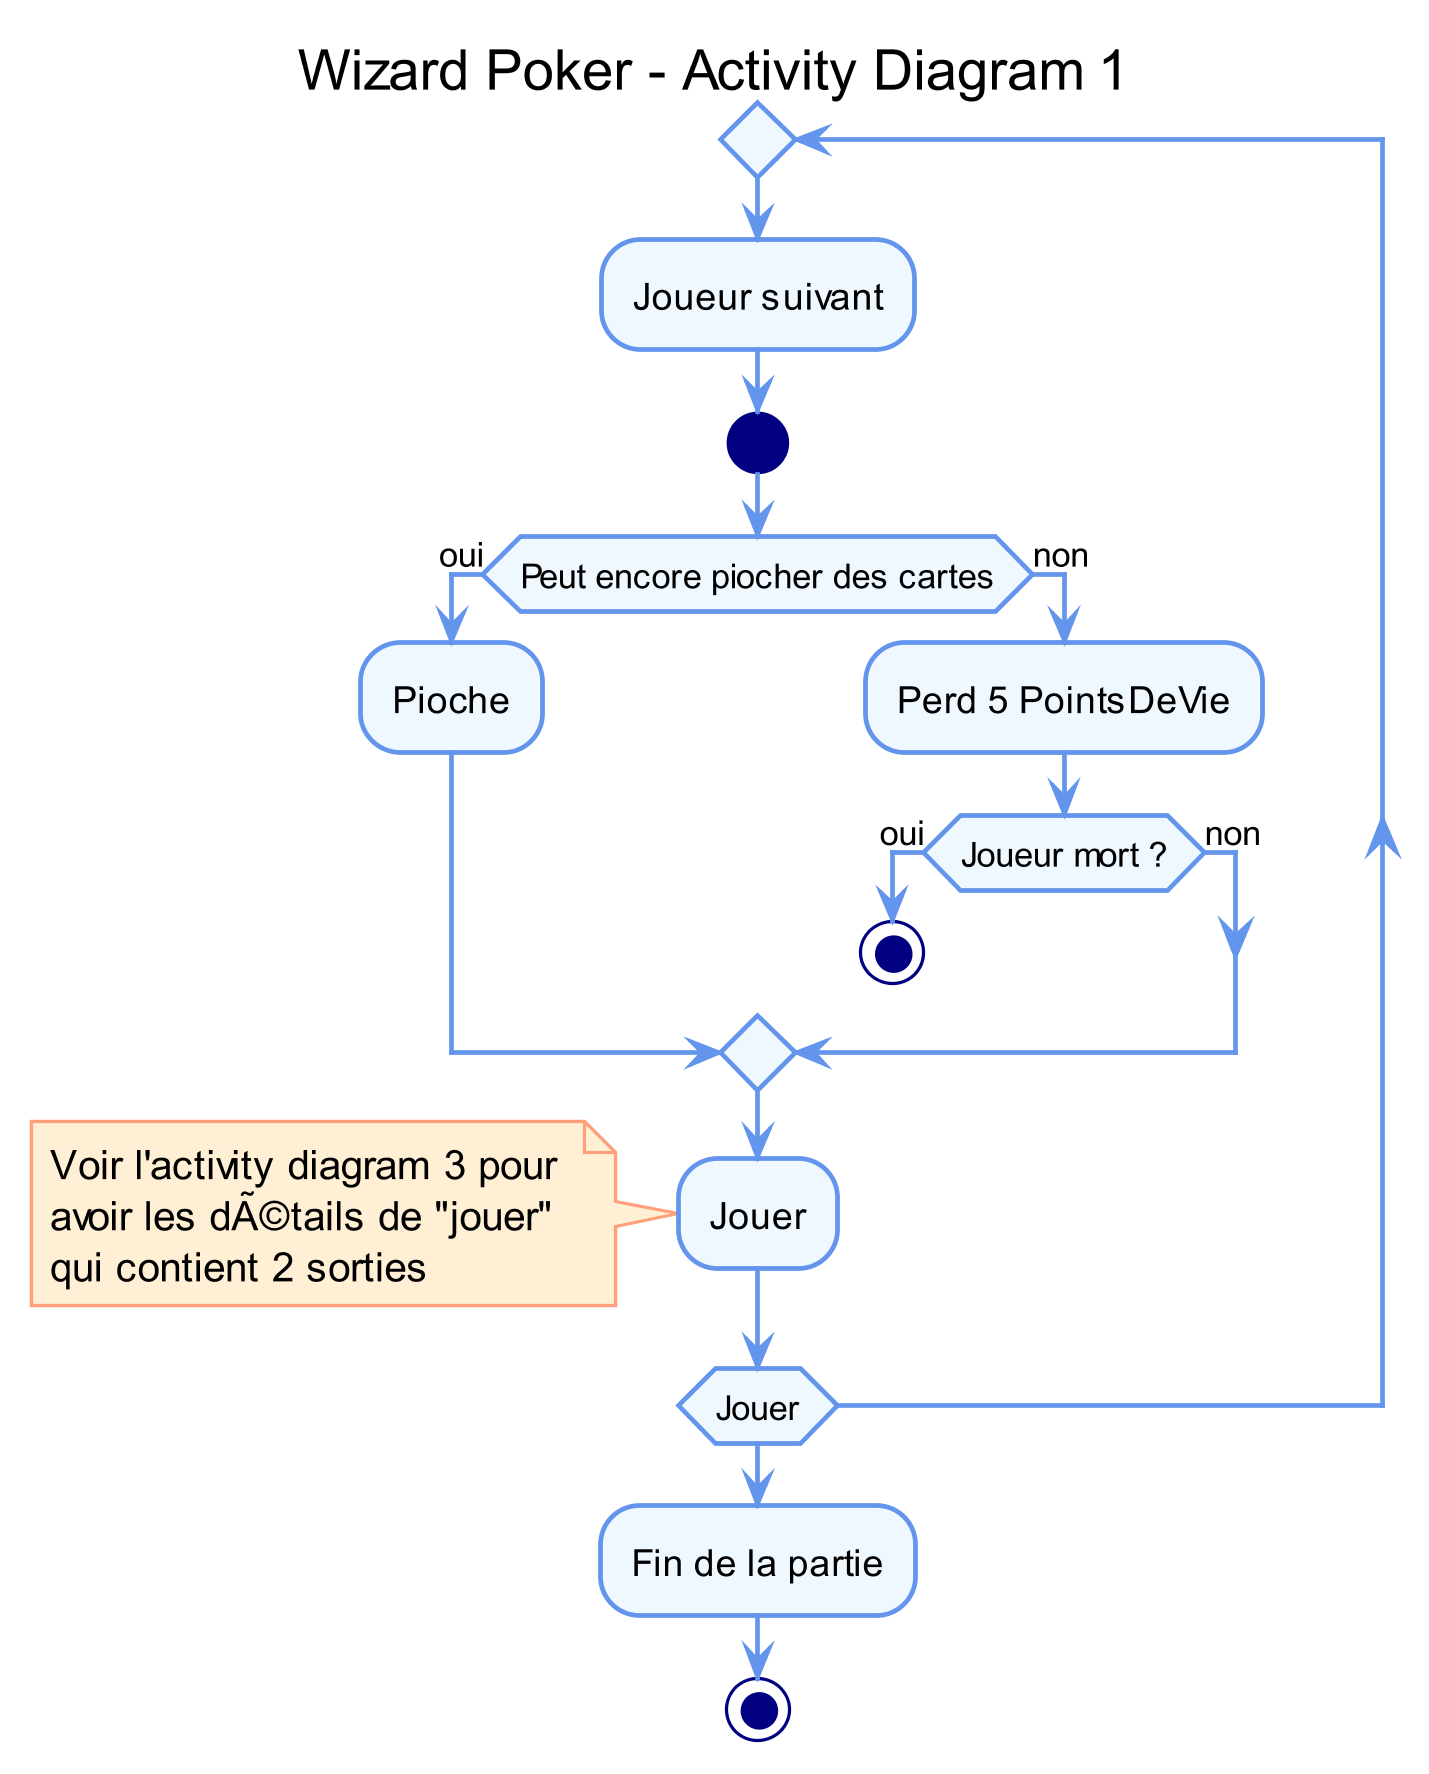

The diagram above was rendered by PlantUML. Its source (embedded in the PNG):
@startuml


title Wizard Poker - Activity Diagram 1

'accessibilité
skinparam classAttributeIconSize 0

'pas d'ombre
skinparam shadowing false

'taille de l'image
skinparam dpi 300 

'couleurs
skinparam activity {
  StartColor Navy
  BackgroundColor AliceBlue
  ArrowColor CornflowerBlue
  BorderColor CornflowerBlue
  EndColor Navy
}
skinparam NoteBackgroundColor PapayaWhip
skinparam NoteBorderColor LightSalmon
skinparam stereotypeCBackgroundColor OldLace


repeat
  :Joueur suivant;
  start
  if (Peut encore piocher des cartes) then (oui)
    :Pioche;
  else (non)
    :Perd 5 PointsDeVie;
    if (Joueur mort ?) then (oui)
      stop
    else (non)
    endif
  endif
  :Jouer;
  note
    Voir l'activity diagram 3 pour 
    avoir les détails de "jouer"
    qui contient 2 sorties
  end note
repeat while (Jouer)


:Fin de la partie;
stop

@enduml